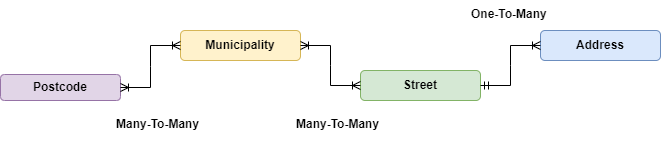

The diagram above was exported from draw.io. Its source (the exported page's mxGraphModel, read from the mxfile embedded in the PNG):
<mxGraphModel dx="794" dy="557" grid="1" gridSize="10" guides="1" tooltips="1" connect="1" arrows="1" fold="1" page="1" pageScale="1" pageWidth="1169" pageHeight="827" math="0" shadow="0">
  <root>
    <mxCell id="0" />
    <mxCell id="1" parent="0" />
    <mxCell id="0KJPklsC6Po40jURKzc1-1" value="Postcode" style="rounded=1;whiteSpace=wrap;html=1;fillColor=#e1d5e7;strokeColor=#9673a6;fontStyle=1" vertex="1" parent="1">
      <mxGeometry x="120" y="134" width="120" height="26" as="geometry" />
    </mxCell>
    <mxCell id="0KJPklsC6Po40jURKzc1-2" value="Municipality" style="rounded=1;whiteSpace=wrap;html=1;fillColor=#fff2cc;strokeColor=#d6b656;fontStyle=1" vertex="1" parent="1">
      <mxGeometry x="300" y="90" width="120" height="30" as="geometry" />
    </mxCell>
    <mxCell id="0KJPklsC6Po40jURKzc1-3" value="Street" style="rounded=1;whiteSpace=wrap;html=1;fillColor=#d5e8d4;strokeColor=#82b366;fontStyle=1" vertex="1" parent="1">
      <mxGeometry x="480" y="130" width="120" height="30" as="geometry" />
    </mxCell>
    <mxCell id="0KJPklsC6Po40jURKzc1-4" value="Address" style="rounded=1;whiteSpace=wrap;html=1;fillColor=#dae8fc;strokeColor=#6c8ebf;fontStyle=1" vertex="1" parent="1">
      <mxGeometry x="660" y="90" width="120" height="30" as="geometry" />
    </mxCell>
    <mxCell id="0KJPklsC6Po40jURKzc1-6" value="" style="edgeStyle=entityRelationEdgeStyle;fontSize=12;html=1;endArrow=ERoneToMany;startArrow=ERoneToMany;rounded=0;exitX=1;exitY=0.5;exitDx=0;exitDy=0;entryX=0;entryY=0.5;entryDx=0;entryDy=0;" edge="1" parent="1" source="0KJPklsC6Po40jURKzc1-1" target="0KJPklsC6Po40jURKzc1-2">
      <mxGeometry width="100" height="100" relative="1" as="geometry">
        <mxPoint x="360" y="180" as="sourcePoint" />
        <mxPoint x="300" y="100" as="targetPoint" />
      </mxGeometry>
    </mxCell>
    <mxCell id="0KJPklsC6Po40jURKzc1-7" value="" style="edgeStyle=entityRelationEdgeStyle;fontSize=12;html=1;endArrow=ERoneToMany;startArrow=ERoneToMany;rounded=0;exitX=1;exitY=0.5;exitDx=0;exitDy=0;entryX=0;entryY=0.5;entryDx=0;entryDy=0;" edge="1" parent="1" source="0KJPklsC6Po40jURKzc1-2" target="0KJPklsC6Po40jURKzc1-3">
      <mxGeometry width="100" height="100" relative="1" as="geometry">
        <mxPoint x="240" y="103" as="sourcePoint" />
        <mxPoint x="330" y="175" as="targetPoint" />
      </mxGeometry>
    </mxCell>
    <mxCell id="0KJPklsC6Po40jURKzc1-10" value="" style="edgeStyle=entityRelationEdgeStyle;fontSize=12;html=1;endArrow=ERoneToMany;startArrow=ERmandOne;rounded=0;exitX=1;exitY=0.5;exitDx=0;exitDy=0;entryX=0;entryY=0.5;entryDx=0;entryDy=0;" edge="1" parent="1" source="0KJPklsC6Po40jURKzc1-3" target="0KJPklsC6Po40jURKzc1-4">
      <mxGeometry width="100" height="100" relative="1" as="geometry">
        <mxPoint x="360" y="180" as="sourcePoint" />
        <mxPoint x="460" y="80" as="targetPoint" />
      </mxGeometry>
    </mxCell>
    <mxCell id="0KJPklsC6Po40jURKzc1-11" value="One-To-Many" style="text;strokeColor=none;fillColor=none;spacingLeft=4;spacingRight=4;overflow=hidden;rotatable=0;points=[[0,0.5],[1,0.5]];portConstraint=eastwest;fontSize=12;whiteSpace=wrap;html=1;fontStyle=1" vertex="1" parent="1">
      <mxGeometry x="585" y="60" width="100" height="30" as="geometry" />
    </mxCell>
    <mxCell id="0KJPklsC6Po40jURKzc1-12" value="Many-To-Many" style="text;strokeColor=none;fillColor=none;spacingLeft=4;spacingRight=4;overflow=hidden;rotatable=0;points=[[0,0.5],[1,0.5]];portConstraint=eastwest;fontSize=12;whiteSpace=wrap;html=1;fontStyle=1" vertex="1" parent="1">
      <mxGeometry x="410" y="170" width="100" height="30" as="geometry" />
    </mxCell>
    <mxCell id="0KJPklsC6Po40jURKzc1-13" value="Many-To-Many" style="text;strokeColor=none;fillColor=none;spacingLeft=4;spacingRight=4;overflow=hidden;rotatable=0;points=[[0,0.5],[1,0.5]];portConstraint=eastwest;fontSize=12;whiteSpace=wrap;html=1;fontStyle=1" vertex="1" parent="1">
      <mxGeometry x="230" y="170" width="100" height="30" as="geometry" />
    </mxCell>
  </root>
</mxGraphModel>